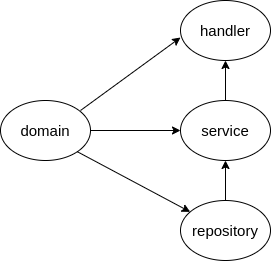

The diagram above was exported from draw.io. Its source (the exported page's mxGraphModel, read from the mxfile embedded in the PNG):
<mxGraphModel dx="1434" dy="807" grid="1" gridSize="10" guides="1" tooltips="1" connect="1" arrows="1" fold="1" page="1" pageScale="1" pageWidth="850" pageHeight="1100" math="0" shadow="0">
  <root>
    <mxCell id="0" />
    <mxCell id="1" parent="0" />
    <mxCell id="2" value="&lt;font style=&quot;font-size: 15px;&quot;&gt;domain&lt;/font&gt;" style="ellipse;whiteSpace=wrap;html=1;" vertex="1" parent="1">
      <mxGeometry x="130" y="290" width="90" height="60" as="geometry" />
    </mxCell>
    <mxCell id="3" value="&lt;font style=&quot;font-size: 15px;&quot;&gt;handler&lt;/font&gt;" style="ellipse;whiteSpace=wrap;html=1;" vertex="1" parent="1">
      <mxGeometry x="310" y="190" width="90" height="60" as="geometry" />
    </mxCell>
    <mxCell id="4" style="edgeStyle=orthogonalEdgeStyle;rounded=0;orthogonalLoop=1;jettySize=auto;html=1;entryX=0.5;entryY=1;entryDx=0;entryDy=0;fontSize=15;" edge="1" source="5" target="3" parent="1">
      <mxGeometry relative="1" as="geometry" />
    </mxCell>
    <mxCell id="5" value="&lt;font style=&quot;font-size: 15px;&quot;&gt;service&lt;/font&gt;" style="ellipse;whiteSpace=wrap;html=1;" vertex="1" parent="1">
      <mxGeometry x="310" y="290" width="90" height="60" as="geometry" />
    </mxCell>
    <mxCell id="6" style="edgeStyle=orthogonalEdgeStyle;rounded=0;orthogonalLoop=1;jettySize=auto;html=1;exitX=0.5;exitY=0;exitDx=0;exitDy=0;entryX=0.5;entryY=1;entryDx=0;entryDy=0;fontSize=15;" edge="1" source="7" target="5" parent="1">
      <mxGeometry relative="1" as="geometry" />
    </mxCell>
    <mxCell id="7" value="&lt;font style=&quot;font-size: 15px;&quot;&gt;repository&lt;/font&gt;" style="ellipse;whiteSpace=wrap;html=1;" vertex="1" parent="1">
      <mxGeometry x="310" y="390" width="90" height="60" as="geometry" />
    </mxCell>
    <mxCell id="8" value="" style="endArrow=classic;html=1;rounded=0;fontSize=15;entryX=0;entryY=0.617;entryDx=0;entryDy=0;entryPerimeter=0;" edge="1" target="3" parent="1">
      <mxGeometry width="50" height="50" relative="1" as="geometry">
        <mxPoint x="210" y="300" as="sourcePoint" />
        <mxPoint x="260" y="250" as="targetPoint" />
      </mxGeometry>
    </mxCell>
    <mxCell id="9" value="" style="endArrow=classic;html=1;rounded=0;fontSize=15;exitX=1;exitY=0.5;exitDx=0;exitDy=0;" edge="1" source="2" target="5" parent="1">
      <mxGeometry width="50" height="50" relative="1" as="geometry">
        <mxPoint x="240" y="350" as="sourcePoint" />
        <mxPoint x="290" y="300" as="targetPoint" />
      </mxGeometry>
    </mxCell>
    <mxCell id="10" value="" style="endArrow=classic;html=1;rounded=0;fontSize=15;exitX=1;exitY=1;exitDx=0;exitDy=0;" edge="1" source="2" target="7" parent="1">
      <mxGeometry width="50" height="50" relative="1" as="geometry">
        <mxPoint x="240" y="400" as="sourcePoint" />
        <mxPoint x="290" y="350" as="targetPoint" />
      </mxGeometry>
    </mxCell>
  </root>
</mxGraphModel>